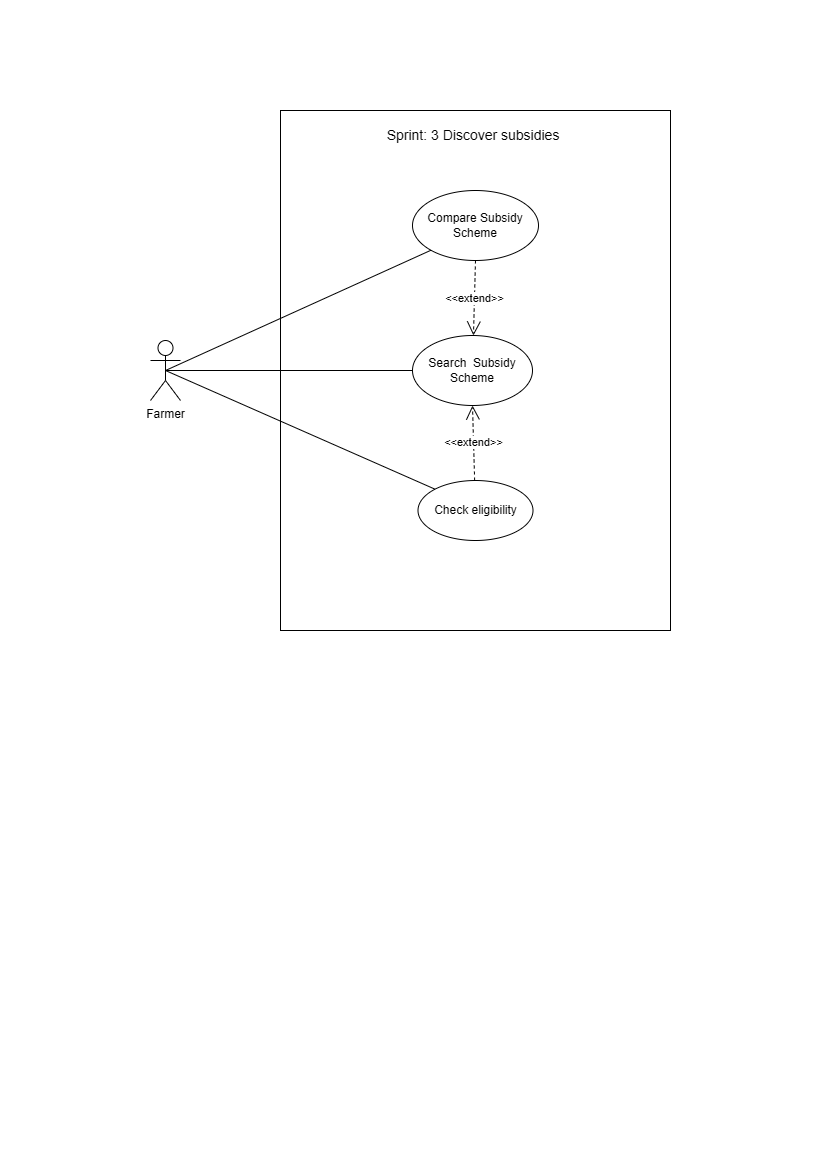

The diagram above was exported from draw.io. Its source (the exported page's mxGraphModel, read from the mxfile embedded in the PNG):
<mxGraphModel dx="1281" dy="562" grid="1" gridSize="10" guides="1" tooltips="1" connect="1" arrows="1" fold="1" page="1" pageScale="1" pageWidth="827" pageHeight="1169" math="0" shadow="0">
  <root>
    <mxCell id="0" />
    <mxCell id="1" parent="0" />
    <mxCell id="__s1rT6o6LceZp0rBwIQ-1" value="" style="rounded=0;whiteSpace=wrap;html=1;" parent="1" vertex="1">
      <mxGeometry x="280" y="110" width="390" height="520" as="geometry" />
    </mxCell>
    <mxCell id="__s1rT6o6LceZp0rBwIQ-2" value="Farmer" style="shape=umlActor;verticalLabelPosition=bottom;verticalAlign=top;html=1;outlineConnect=0;" parent="1" vertex="1">
      <mxGeometry x="150" y="340" width="30" height="60" as="geometry" />
    </mxCell>
    <mxCell id="__s1rT6o6LceZp0rBwIQ-3" value="&lt;font style=&quot;font-size: 14px;&quot;&gt;Sprint: 3 Discover subsidies&amp;nbsp;&lt;/font&gt;" style="text;html=1;whiteSpace=wrap;strokeColor=none;fillColor=none;align=center;verticalAlign=middle;rounded=0;" parent="1" vertex="1">
      <mxGeometry x="366.25" y="120" width="217.5" height="30" as="geometry" />
    </mxCell>
    <mxCell id="__s1rT6o6LceZp0rBwIQ-4" value="Search&amp;nbsp; Subsidy Scheme" style="ellipse;whiteSpace=wrap;html=1;" parent="1" vertex="1">
      <mxGeometry x="412" y="335" width="120" height="70" as="geometry" />
    </mxCell>
    <mxCell id="__s1rT6o6LceZp0rBwIQ-5" value="Check eligibility" style="ellipse;whiteSpace=wrap;html=1;" parent="1" vertex="1">
      <mxGeometry x="417.5" y="480" width="115" height="60" as="geometry" />
    </mxCell>
    <mxCell id="__s1rT6o6LceZp0rBwIQ-6" value="Compare Subsidy Scheme" style="ellipse;whiteSpace=wrap;html=1;" parent="1" vertex="1">
      <mxGeometry x="412" y="190" width="126" height="70" as="geometry" />
    </mxCell>
    <mxCell id="__s1rT6o6LceZp0rBwIQ-7" value="" style="endArrow=none;html=1;rounded=0;entryX=0;entryY=1;entryDx=0;entryDy=0;exitX=0.5;exitY=0.5;exitDx=0;exitDy=0;exitPerimeter=0;" parent="1" source="__s1rT6o6LceZp0rBwIQ-2" target="__s1rT6o6LceZp0rBwIQ-6" edge="1">
      <mxGeometry width="50" height="50" relative="1" as="geometry">
        <mxPoint x="390" y="400" as="sourcePoint" />
        <mxPoint x="440" y="350" as="targetPoint" />
      </mxGeometry>
    </mxCell>
    <mxCell id="__s1rT6o6LceZp0rBwIQ-8" value="" style="endArrow=none;html=1;rounded=0;entryX=0;entryY=0.5;entryDx=0;entryDy=0;exitX=0.5;exitY=0.5;exitDx=0;exitDy=0;exitPerimeter=0;" parent="1" source="__s1rT6o6LceZp0rBwIQ-2" target="__s1rT6o6LceZp0rBwIQ-4" edge="1">
      <mxGeometry width="50" height="50" relative="1" as="geometry">
        <mxPoint x="175" y="380" as="sourcePoint" />
        <mxPoint x="440" y="260" as="targetPoint" />
      </mxGeometry>
    </mxCell>
    <mxCell id="__s1rT6o6LceZp0rBwIQ-9" value="" style="endArrow=none;html=1;rounded=0;entryX=0;entryY=0;entryDx=0;entryDy=0;exitX=0.5;exitY=0.5;exitDx=0;exitDy=0;exitPerimeter=0;" parent="1" source="__s1rT6o6LceZp0rBwIQ-2" target="__s1rT6o6LceZp0rBwIQ-5" edge="1">
      <mxGeometry width="50" height="50" relative="1" as="geometry">
        <mxPoint x="185" y="390" as="sourcePoint" />
        <mxPoint x="450" y="270" as="targetPoint" />
      </mxGeometry>
    </mxCell>
    <mxCell id="__s1rT6o6LceZp0rBwIQ-10" value="&amp;lt;&amp;lt;extend&amp;gt;&amp;gt;" style="endArrow=open;endSize=12;dashed=1;html=1;rounded=0;exitX=0.5;exitY=1;exitDx=0;exitDy=0;" parent="1" source="__s1rT6o6LceZp0rBwIQ-6" target="__s1rT6o6LceZp0rBwIQ-4" edge="1">
      <mxGeometry width="160" relative="1" as="geometry">
        <mxPoint x="330" y="370" as="sourcePoint" />
        <mxPoint x="490" y="370" as="targetPoint" />
      </mxGeometry>
    </mxCell>
    <mxCell id="__s1rT6o6LceZp0rBwIQ-11" value="&amp;lt;&amp;lt;extend&amp;gt;&amp;gt;" style="endArrow=open;endSize=12;dashed=1;html=1;rounded=0;entryX=0.5;entryY=1;entryDx=0;entryDy=0;" parent="1" source="__s1rT6o6LceZp0rBwIQ-5" target="__s1rT6o6LceZp0rBwIQ-4" edge="1">
      <mxGeometry width="160" relative="1" as="geometry">
        <mxPoint x="485" y="270" as="sourcePoint" />
        <mxPoint x="480" y="410" as="targetPoint" />
      </mxGeometry>
    </mxCell>
  </root>
</mxGraphModel>